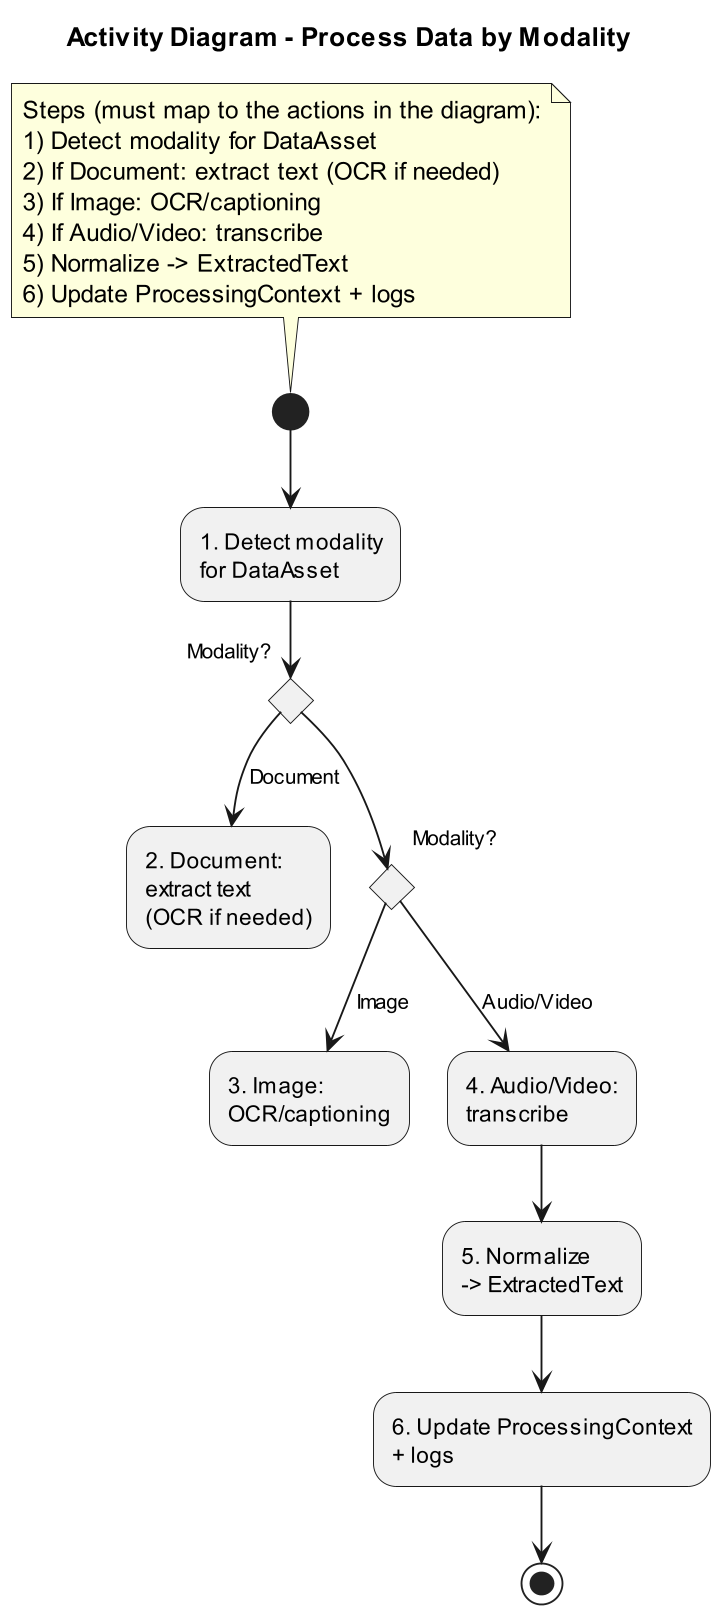

The diagram above was rendered by PlantUML. Its source (embedded in the PNG):
@startuml
title Activity Diagram - Process Data by Modality

skinparam shadowing false
skinparam dpi 180

note top
Steps (must map to the actions in the diagram):
1) Detect modality for DataAsset
2) If Document: extract text (OCR if needed)
3) If Image: OCR/captioning
4) If Audio/Video: transcribe
5) Normalize -> ExtractedText
6) Update ProcessingContext + logs
end note

(*) --> "1. Detect modality\nfor DataAsset"

' --- Single decision diamond with 3 labeled paths ---
if "Modality?" then
  -->[Document] "2. Document:\nextract text\n(OCR if needed)"
else
  if "Modality?" then
    -->[Image] "3. Image:\nOCR/captioning"
  else
    -->[Audio/Video] "4. Audio/Video:\ntranscribe"
  endif
endif

--> "5. Normalize\n-> ExtractedText"
--> "6. Update ProcessingContext\n+ logs"
--> (*)

@enduml